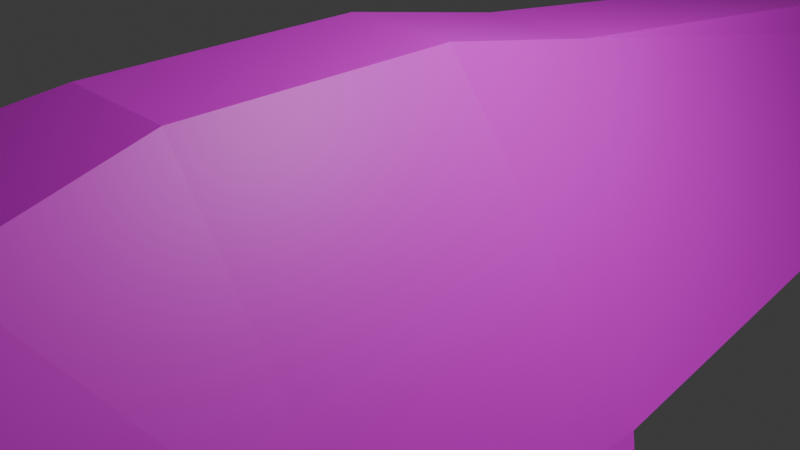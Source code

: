 # Source: craft2.blend  (saved by Blender 4.0.36; exported with 4.5.12 LTS)
import bpy
from mathutils import Matrix  # noqa: F401  (used for matrix-valued properties, if any)

bpy.ops.wm.read_factory_settings(use_empty=True)
scene = bpy.context.scene
scene.name = 'Scene'

# ---- collections
col_collection = bpy.data.collections.new('Collection'); scene.collection.children.link(col_collection)

# ---- images (referenced by path relative to the original .blend; pixels are not part of the script)
import os
ASSET_DIR = os.environ.get("B2B_ASSET_DIR", "")  # directory of the original .blend (textures are referenced by path, not embedded)
HERE = os.path.dirname(os.path.abspath(__file__))  # packed textures are extracted next to this script under _unpacked/

def load_image(name, relpath, width, height, colorspace="sRGB"):
    """Load a texture the original file referenced (path relative to the .blend, or extracted next to this script)."""
    p = next((c for c in (os.path.join(HERE, relpath), os.path.join(ASSET_DIR, relpath)) if relpath and os.path.exists(c)), "")
    if p:
        img = bpy.data.images.load(p, check_existing=True)
        img.name = name
    else:  # same state as the original file: an image datablock whose file is absent (Cycles renders it pink)
        img = bpy.data.images.new(name, width, height)
        img.source = "FILE"
        img.filepath = "//" + (relpath or name)
    img.colorspace_settings.name = colorspace
    return img
img_ship_png = load_image('ship.png', 'ship.png', 1024, 1024, 'sRGB')

# ---- materials (node trees are filled in below, after node groups)
mat_material = bpy.data.materials.new('Material')
mat_material.alpha_threshold = 0.0
mat_material.use_transparent_shadow = False
mat_material.roughness = 0.5
mat_material.line_color = (0.0, 0.0, 0.0, 1.0)

# ---- material node trees
mat_material.use_nodes = True; mat_material.node_tree.nodes.clear()
_N = mat_material.node_tree.nodes; _L = mat_material.node_tree.links
n0 = _N.new('ShaderNodeOutputMaterial'); n0.name = 'Material Output'; n0.location = (300, 300)
n1 = _N.new('ShaderNodeBsdfPrincipled'); n1.name = 'Principled BSDF'; n1.location = (10, 300)
n1.inputs[3].default_value = 1.45
n2 = _N.new('ShaderNodeTexImage'); n2.name = 'Image Texture'; n2.location = (-280, 280)
n2.image = img_ship_png
_L.new(n1.outputs[0], n0.inputs[0])
_L.new(n2.outputs[0], n1.inputs[0])
n0.is_active_output = True

# ---- world
world_world = bpy.data.worlds.new('World'); scene.world = world_world
world_world.use_nodes = True; world_world.node_tree.nodes.clear()
_N = world_world.node_tree.nodes; _L = world_world.node_tree.links
n0 = _N.new('ShaderNodeOutputWorld'); n0.name = 'World Output'; n0.location = (300, 300)
n1 = _N.new('ShaderNodeBackground'); n1.name = 'Background'; n1.location = (10, 300)
n1.inputs[0].default_value = (0.05088, 0.05088, 0.05088, 1.0)
_L.new(n1.outputs[0], n0.inputs[0])
n0.is_active_output = True
world_world.color = (0.05088, 0.05088, 0.05088)
world_world.use_sun_shadow = False
world_world.sun_shadow_jitter_overblur = 0.0

# ---- cameras
cam_camera = bpy.data.cameras.new('Camera')
cam_camera.clip_end = 100.0
cam_camera.ortho_scale = 7.314

# ---- lights
light_light = bpy.data.lights.new('Light', 'POINT')
light_light.transmission_factor = 0.0
light_light.use_soft_falloff = False
light_light.energy = 1000.0
light_light.shadow_soft_size = 0.1
light_light.shadow_maximum_resolution = 0.006
light_light.use_absolute_resolution = True

# ---- meshes
me_cube = bpy.data.meshes.new('Cube')
me_cube.from_pydata([(0.0, 16.0, 0.0), (0.0, 16.0, -1.0), (-0.46, 16.0, 0.0), (-1.0, 16.0, -1.0), (-3.0, -3.0, -1.0), (0.0, -3.0, 2.0), (-0.6674, -3.0, 2.0), (0.0, -2.0, 0.0), (-0.6674, 2.0, 1.612), (0.0, 0.0, 0.0), (-3.0, 0.0, -1.0), (0.0, 2.0, 1.612), (-3.0, -6.443, -1.0), (0.0, -4.923, 1.653), (-1.0, -4.923, 1.653), (0.0, -6.0, 0.1784), (-1.0, -1.0, 0.0), (1.0, -1.0, 0.0), (-1.0, 1.0, 0.0), (1.0, 1.0, 0.0), (-1.0, -1.0, 0.0), (1.0, -1.0, 0.0), (-1.0, 1.0, 0.0), (1.0, 1.0, 0.0), (-1.0, -1.0, 0.0), (1.0, -1.0, 0.0), (-1.0, 1.0, 0.0), (1.0, 1.0, 0.0), (-5.0, -2.0, -4.0), (-4.0, -6.5, -2.0), (-5.909, -4.038, -4.618), (-3.984, -8.007, -1.024), (-4.951, -8.031, -1.102), (0.0, 0.0, 2.0), (-0.6674, 0.0, 2.0), (0.0, -9.332, 1.462), (0.0, -8.797, 1.378), (0.0, -8.797, 0.5268), (0.0, -9.381, 0.4084), (-0.6011, -8.797, 1.378), (-0.9984, -9.332, 1.462), (-0.9095, -8.793, 0.9505), (-1.399, -9.348, 0.9105), (-0.7099, -9.369, 0.3778), (-0.6299, -8.776, 0.5264)], [], [(15, 43, 42), (13, 14, 40, 35), (8, 3, 10), (42, 40, 14), (2, 1, 3), (10, 9, 7), (14, 6, 4), (33, 34, 6, 5), (0, 2, 8, 11), (3, 9, 10), (10, 34, 8), (12, 42, 14), (7, 15, 12), (5, 6, 14, 13), (16, 17, 19, 18), (20, 21, 23, 22), (24, 25, 27, 26), (29, 31, 30), (30, 31, 32), (28, 4, 29), (4, 7, 12), (4, 10, 7), (12, 14, 4), (11, 8, 34, 33), (4, 6, 34, 10), (41, 39, 40, 42), (35, 40, 39, 36), (43, 38, 37, 44), (42, 43, 44, 41), (39, 41, 44), (28, 29, 30), (10, 4, 28), (4, 12, 29), (44, 37, 39), (37, 36, 39), (8, 2, 3), (2, 0, 1), (3, 1, 9), (42, 12, 15), (15, 38, 43)])
_uv = me_cube.uv_layers.new(name='UVMap')
_uv.uv.foreach_set('vector', [0.375, 0.6875, 0.2418, 0.7473, 0.1256, 0.7484, 0.7493, 0.936, 0.9993, 0.936, 0.9993, 0.9974, 0.7493, 0.9974, 0.3447, 0.0009766, -0.001132, 1.002, 0.0009766, 0.003906, 0.3489, 0.0009245, 0.625, 0.001153, 0.625, 0.0625, 0.7505, 0.0002305, 0.5005, 0.2502, 0.5005, 0.0002305, 0.125, 0.5625, 0.375, 0.5625, 0.375, 0.625, 0.625, 0.0625, 0.625, 0.125, 0.375, 0.125, 0.75, 0.875, 1.0, 0.875, 1.0, 1.0, 0.75, 1.0, 0.4995, 0.04106, 0.7495, 0.04106, 0.7495, 0.1036, 0.4995, 0.1036, 0.5015, 0.001691, 0.7515, 0.06419, 0.5015, 0.06419, 0.7456, -0.1255, 0.7463, 0.3735, 0.5071, 0.3735, 0.7527, 0.9976, 0.9971, 0.7522, 0.9966, 0.9927, 0.375, 0.625, 0.375, 0.6875, 0.125, 0.6875, 0.625, 0.625, 0.875, 0.625, 0.875, 0.6875, 0.625, 0.6875, 0.0, 0.0, 1.0, 0.0, 1.0, 1.0, 0.0, 1.0, 0.0, 0.0, 1.0, 0.0, 1.0, 1.0, 0.0, 1.0, 0.0, 0.0, 1.0, 0.0, 1.0, 1.0, 0.0, 1.0, 1.0, 0.9982, 0.9979, 0.7519, 0.7516, 0.7522, 1.006, 1.001, 0.9981, 0.7526, 0.7563, 0.7464, 0.5028, 0.3716, 0.7538, 0.7522, 0.9997, 0.3777, 0.125, 0.625, 0.375, 0.625, 0.125, 0.6875, 0.125, 0.625, 0.125, 0.5625, 0.375, 0.625, 0.375, 0.0625, 0.625, 0.0625, 0.375, 0.125, 0.75, 0.75, 1.0, 0.75, 1.0, 0.875, 0.75, 0.875, 1.0, 0.0, 1.001, 0.335, 0.7568, 0.334, 0.75, 0.0, 0.3959, 0.0, 0.6095, 0.0, 0.625, 0.001153, 0.3489, 0.0009245, 0.625, 0.7488, 0.875, 0.7488, 0.8601, 0.75, 0.625, 0.75, 0.2418, 0.7473, 0.375, 0.7481, 0.375, 0.75, 0.2575, 0.75, 0.1256, 0.7484, 0.2418, 0.7473, 0.2416, 0.75, 0.1357, 0.75, 0.5973, 0.9725, 0.3985, 0.9809, 0.3841, 0.8746, 0.7574, 0.9976, 1.0, 0.9982, 0.7516, 0.7522, 0.4927, 0.7498, 0.7538, 0.7522, 0.5028, 0.3716, 0.7538, 0.7522, 0.9998, 0.7482, 0.9997, 0.3777, 0.3841, 0.8746, 0.3936, 0.75, 0.5973, 0.9725, 0.3936, 0.75, 0.6064, 0.75, 0.5973, 0.9725, 0.3447, 0.0009766, 0.1294, 0.9975, -0.001132, 1.002, 0.7505, 0.0002305, 0.7505, 0.2502, 0.5005, 0.2502, 0.5015, 0.001691, 0.7515, 0.001691, 0.7515, 0.06419, 0.1256, 0.7484, 0.125, 0.6875, 0.375, 0.6875, 0.375, 0.6875, 0.375, 0.7481, 0.2418, 0.7473])
me_cube.materials.append(mat_material)
me_cube.use_mirror_vertex_groups = False
me_cube.update()

# ---- objects
ob_cube = bpy.data.objects.new('Cube', me_cube)
ob_light = bpy.data.objects.new('Light', light_light)
ob_camera = bpy.data.objects.new('Camera', cam_camera)

# ---- transforms, parenting, visibility, modifiers, constraints
ob_cube.location = (0.0, 0.0, 0.0)
ob_cube.lock_rotations_4d = False
ob_cube.empty_display_type = 'ARROWS'
ob_cube.lineart.crease_threshold = 0.0
_m = ob_cube.modifiers.new('Mirror', 'MIRROR')
_m.use_clip = True
ob_light.location = (4.076, 1.005, 5.904)
ob_light.rotation_euler = (0.6503, 0.05522, 1.866)
ob_light.lock_rotations_4d = False
ob_light.empty_display_type = 'ARROWS'
ob_light.color = (0.0, 0.0, 0.0, 0.0)
ob_light.lineart.crease_threshold = 0.0
ob_camera.location = (7.359, -6.926, 4.958)
ob_camera.rotation_euler = (1.109, 0.0, 0.8149)
ob_camera.lock_rotations_4d = False
ob_camera.empty_display_type = 'ARROWS'
ob_camera.color = (0.0, 0.0, 0.0, 0.0)
ob_camera.display_type = 'WIRE'
ob_camera.lineart.crease_threshold = 0.0

# ---- collection membership
col_collection.objects.link(ob_cube)
col_collection.objects.link(ob_light)
col_collection.objects.link(ob_camera)

# ---- scene / render settings (as saved in the file)
scene.camera = ob_camera
scene.frame_start = 1; scene.frame_end = 250; scene.frame_set(164)
scene.render.engine = 'BLENDER_EEVEE_NEXT'
scene.cycles.sampling_pattern = 'TABULATED_SOBOL'
bpy.context.view_layer.update()
